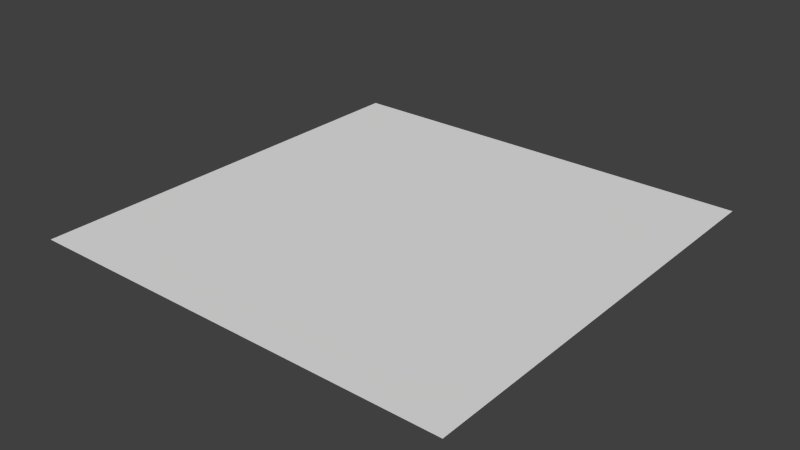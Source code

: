 # Source: BlenderWave.blend  (saved by Blender 2.76.0; exported with 4.5.12 LTS)
import bpy
from mathutils import Matrix  # noqa: F401  (used for matrix-valued properties, if any)

bpy.ops.wm.read_factory_settings(use_empty=True)
scene = bpy.context.scene
scene.name = 'Scene'

# ---- collections
col_collection_1 = bpy.data.collections.new('Collection 1'); scene.collection.children.link(col_collection_1)

# ---- world
world_world = bpy.data.worlds.new('World'); scene.world = world_world
world_world.color = (0.05088, 0.05088, 0.05088)
world_world.use_sun_shadow = False
world_world.sun_shadow_jitter_overblur = 0.0
world_world.cycles.sampling_method = 'MANUAL'
world_world.cycles.sample_map_resolution = 256

# ---- meshes
me_plane = bpy.data.meshes.new('Plane')
me_plane.from_pydata([(-10.0, 3.62e-05, 10.0), (10.0, 3.62e-05, 10.0), (-10.0, -3.62e-05, -10.0), (10.0, -3.62e-05, -10.0), (-10.0, 0.0, 0.0), (0.0, 3.62e-05, 10.0), (10.0, 0.0, 0.0), (0.0, -3.62e-05, -10.0), (0.0, 0.0, 0.0), (-10.0, 1.81e-05, 5.0), (5.0, 3.62e-05, 10.0), (10.0, -1.81e-05, -5.0), (-5.0, -3.62e-05, -10.0), (5.0, -1.81e-05, -5.0), (-10.0, -1.81e-05, -5.0), (-5.0, 3.62e-05, 10.0), (10.0, 1.81e-05, 5.0), (5.0, -3.62e-05, -10.0), (-5.0, 1.81e-05, 5.0), (0.0, -1.81e-05, -5.0), (-5.0, -1.81e-05, -5.0), (-5.0, 0.0, 0.0), (5.0, 0.0, 0.0), (0.0, 1.81e-05, 5.0), (5.0, 1.81e-05, 5.0), (-10.0, 2.715e-05, 7.5), (7.5, 3.62e-05, 10.0), (10.0, -2.715e-05, -7.5), (-7.5, -3.62e-05, -10.0), (7.5, -2.715e-05, -7.5), (-10.0, -9.05e-06, -2.5), (-2.5, 3.62e-05, 10.0), (10.0, 9.05e-06, 2.5), (2.5, -3.62e-05, -10.0), (-2.5, 9.05e-06, 2.5), (0.0, -9.05e-06, -2.5), (-7.5, -9.05e-06, -2.5), (-7.5, 0.0, 0.0), (7.5, 0.0, 0.0), (0.0, 2.715e-05, 7.5), (2.5, 2.715e-05, 7.5), (-10.0, 9.05e-06, 2.5), (2.5, 3.62e-05, 10.0), (10.0, -9.05e-06, -2.5), (-2.5, -3.62e-05, -10.0), (2.5, -9.05e-06, -2.5), (-10.0, -2.715e-05, -7.5), (-7.5, 3.62e-05, 10.0), (10.0, 2.715e-05, 7.5), (7.5, -3.62e-05, -10.0), (-7.5, 2.715e-05, 7.5), (0.0, -2.715e-05, -7.5), (-2.5, -2.715e-05, -7.5), (-2.5, 0.0, 0.0), (2.5, 0.0, 0.0), (0.0, 9.05e-06, 2.5), (7.5, 9.05e-06, 2.5), (7.5, 1.81e-05, 5.0), (5.0, 2.715e-05, 7.5), (7.5, 2.715e-05, 7.5), (5.0, 9.05e-06, 2.5), (2.5, 9.05e-06, 2.5), (2.5, 1.81e-05, 5.0), (7.5, -1.81e-05, -5.0), (5.0, -9.05e-06, -2.5), (7.5, -9.05e-06, -2.5), (-5.0, 9.05e-06, 2.5), (-7.5, 9.05e-06, 2.5), (-7.5, 1.81e-05, 5.0), (-2.5, -9.05e-06, -2.5), (-2.5, -1.81e-05, -5.0), (-5.0, -9.05e-06, -2.5), (5.0, -2.715e-05, -7.5), (2.5, -2.715e-05, -7.5), (2.5, -1.81e-05, -5.0), (-5.0, -2.715e-05, -7.5), (-7.5, -2.715e-05, -7.5), (-7.5, -1.81e-05, -5.0), (-2.5, 1.81e-05, 5.0), (-5.0, 2.715e-05, 7.5), (-2.5, 2.715e-05, 7.5)], [], [(0, 47, 50), (2, 46, 28), (7, 51, 33), (7, 52, 51), (4, 41, 37), (8, 54, 45), (8, 55, 54), (5, 42, 40), (24, 57, 56), (24, 58, 57), (10, 26, 59), (22, 60, 38), (22, 61, 60), (23, 39, 62), (13, 63, 29), (13, 64, 63), (22, 38, 65), (21, 66, 53), (21, 67, 66), (9, 25, 68), (19, 69, 35), (19, 70, 69), (20, 36, 71), (17, 72, 49), (17, 73, 72), (19, 35, 74), (12, 75, 44), (12, 76, 75), (14, 30, 77), (18, 78, 34), (18, 79, 78), (15, 31, 80), (80, 39, 23), (80, 31, 39), (31, 5, 39), (78, 80, 23), (78, 79, 80), (79, 15, 80), (34, 55, 8), (34, 78, 55), (78, 23, 55), (77, 36, 20), (77, 30, 36), (30, 4, 36), (75, 77, 20), (75, 76, 77), (76, 14, 77), (44, 52, 7), (44, 75, 52), (75, 20, 52), (74, 45, 13), (74, 35, 45), (35, 8, 45), (72, 74, 13), (72, 73, 74), (73, 19, 74), (49, 29, 3), (49, 72, 29), (72, 13, 29), (71, 37, 21), (71, 36, 37), (36, 4, 37), (69, 71, 21), (69, 70, 71), (70, 20, 71), (35, 53, 8), (35, 69, 53), (69, 21, 53), (68, 50, 18), (68, 25, 50), (25, 0, 50), (66, 68, 18), (66, 67, 68), (67, 9, 68), (53, 34, 8), (53, 66, 34), (66, 18, 34), (65, 43, 11), (65, 38, 43), (38, 6, 43), (63, 65, 11), (63, 64, 65), (64, 22, 65), (29, 27, 3), (29, 63, 27), (63, 11, 27), (62, 40, 24), (62, 39, 40), (39, 5, 40), (60, 62, 24), (60, 61, 62), (61, 23, 62), (38, 56, 6), (38, 60, 56), (60, 24, 56), (59, 48, 16), (59, 26, 48), (26, 1, 48), (57, 59, 16), (57, 58, 59), (58, 10, 59), (56, 32, 6), (56, 57, 32), (57, 16, 32), (40, 58, 24), (40, 42, 58), (42, 10, 58), (54, 61, 22), (54, 55, 61), (55, 23, 61), (45, 64, 13), (45, 54, 64), (54, 22, 64), (37, 67, 21), (37, 41, 67), (41, 9, 67), (51, 70, 19), (51, 52, 70), (52, 20, 70), (33, 73, 17), (33, 51, 73), (51, 19, 73), (28, 76, 12), (28, 46, 76), (46, 14, 76), (50, 79, 18), (50, 47, 79), (47, 15, 79)])
me_plane.use_remesh_preserve_volume = False
me_plane.use_remesh_preserve_attributes = False
me_plane.use_mirror_vertex_groups = False
me_plane.update()

# ---- objects
ob_plane = bpy.data.objects.new('Plane', me_plane)

# ---- transforms, parenting, visibility, modifiers, constraints
ob_plane.location = (0.0, 0.0, 0.0)
ob_plane.rotation_euler = (1.571, -0.0, 0.0)
ob_plane.lineart.crease_threshold = 0.0

# ---- collection membership
col_collection_1.objects.link(ob_plane)

# ---- scene / render settings (as saved in the file)
scene.frame_start = 1; scene.frame_end = 250; scene.frame_set(1)
scene.render.engine = 'BLENDER_EEVEE_NEXT'
scene.render.resolution_percentage = 50
scene.render.dither_intensity = 0.0
scene.cycles.use_denoising = False
scene.cycles.samples = 10
scene.cycles.sampling_pattern = 'TABULATED_SOBOL'
scene.cycles.light_sampling_threshold = 0.0
scene.cycles.use_adaptive_sampling = False
scene.cycles.use_light_tree = False
scene.cycles.blur_glossy = 0.0
scene.cycles.pixel_filter_type = 'GAUSSIAN'
scene.cycles.sample_clamp_indirect = 0.0
scene.view_settings.view_transform = 'Standard'
bpy.context.view_layer.update()

# ---- added for rendering (the .blend has no active camera and no usable light): camera, sun
cam_auto = bpy.data.cameras.new('AutoCamera')
cam_auto.lens = 50.0
cam_auto.sensor_width = 36.0
cam_auto.clip_end = 1000.0
ob_auto_camera = bpy.data.objects.new('AutoCamera', cam_auto)
scene.collection.objects.link(ob_auto_camera)
ob_auto_camera.location = (26.1693, -31.4032, 20.9354)
ob_auto_camera.rotation_euler = (1.09748, -7.21219e-08, 0.694738)
scene.camera = ob_auto_camera
light_auto_sun = bpy.data.lights.new('AutoSun', 'SUN')
light_auto_sun.energy = 3.0
light_auto_sun.angle = 0.0523599
ob_auto_sun = bpy.data.objects.new('AutoSun', light_auto_sun)
scene.collection.objects.link(ob_auto_sun)
ob_auto_sun.rotation_euler = (0.872665, 0.174533, 0.523599)
bpy.context.view_layer.update()
